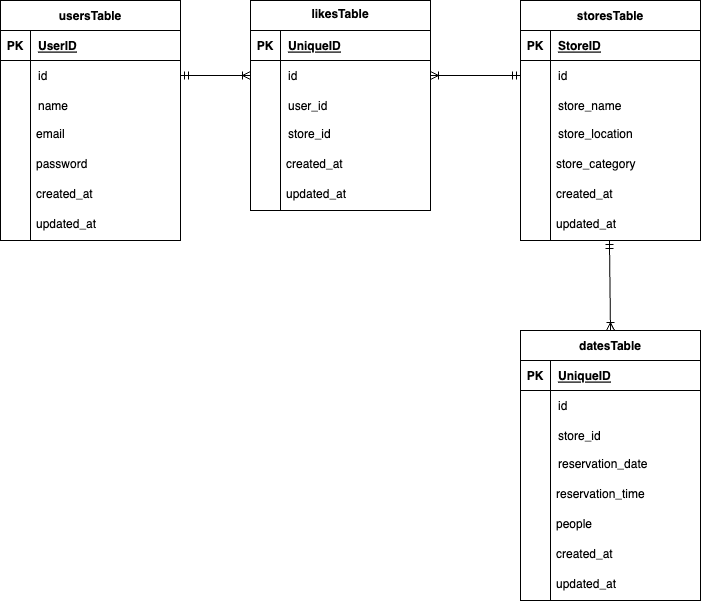

The diagram above was exported from draw.io. Its source (the exported page's mxGraphModel, read from the mxfile embedded in the PNG):
<mxGraphModel dx="525" dy="365" grid="1" gridSize="10" guides="1" tooltips="1" connect="1" arrows="1" fold="1" page="1" pageScale="1" pageWidth="827" pageHeight="1169" math="0" shadow="0">
  <root>
    <mxCell id="0" />
    <mxCell id="1" parent="0" />
    <mxCell id="2" value="usersTable" style="shape=table;startSize=30;container=1;collapsible=1;childLayout=tableLayout;fixedRows=1;rowLines=0;fontStyle=1;align=center;resizeLast=1;" vertex="1" parent="1">
      <mxGeometry x="120" y="40" width="180" height="240" as="geometry" />
    </mxCell>
    <mxCell id="3" value="" style="shape=tableRow;horizontal=0;startSize=0;swimlaneHead=0;swimlaneBody=0;fillColor=none;collapsible=0;dropTarget=0;points=[[0,0.5],[1,0.5]];portConstraint=eastwest;top=0;left=0;right=0;bottom=1;" vertex="1" parent="2">
      <mxGeometry y="30" width="180" height="30" as="geometry" />
    </mxCell>
    <mxCell id="4" value="PK" style="shape=partialRectangle;connectable=0;fillColor=none;top=0;left=0;bottom=0;right=0;fontStyle=1;overflow=hidden;" vertex="1" parent="3">
      <mxGeometry width="30" height="30" as="geometry">
        <mxRectangle width="30" height="30" as="alternateBounds" />
      </mxGeometry>
    </mxCell>
    <mxCell id="5" value="UserID" style="shape=partialRectangle;connectable=0;fillColor=none;top=0;left=0;bottom=0;right=0;align=left;spacingLeft=6;fontStyle=5;overflow=hidden;" vertex="1" parent="3">
      <mxGeometry x="30" width="150" height="30" as="geometry">
        <mxRectangle width="150" height="30" as="alternateBounds" />
      </mxGeometry>
    </mxCell>
    <mxCell id="6" value="" style="shape=tableRow;horizontal=0;startSize=0;swimlaneHead=0;swimlaneBody=0;fillColor=none;collapsible=0;dropTarget=0;points=[[0,0.5],[1,0.5]];portConstraint=eastwest;top=0;left=0;right=0;bottom=0;" vertex="1" parent="2">
      <mxGeometry y="60" width="180" height="30" as="geometry" />
    </mxCell>
    <mxCell id="7" value="" style="shape=partialRectangle;connectable=0;fillColor=none;top=0;left=0;bottom=0;right=0;editable=1;overflow=hidden;" vertex="1" parent="6">
      <mxGeometry width="30" height="30" as="geometry">
        <mxRectangle width="30" height="30" as="alternateBounds" />
      </mxGeometry>
    </mxCell>
    <mxCell id="8" value="id" style="shape=partialRectangle;connectable=0;fillColor=none;top=0;left=0;bottom=0;right=0;align=left;spacingLeft=6;overflow=hidden;" vertex="1" parent="6">
      <mxGeometry x="30" width="150" height="30" as="geometry">
        <mxRectangle width="150" height="30" as="alternateBounds" />
      </mxGeometry>
    </mxCell>
    <mxCell id="9" value="" style="shape=tableRow;horizontal=0;startSize=0;swimlaneHead=0;swimlaneBody=0;fillColor=none;collapsible=0;dropTarget=0;points=[[0,0.5],[1,0.5]];portConstraint=eastwest;top=0;left=0;right=0;bottom=0;" vertex="1" parent="2">
      <mxGeometry y="90" width="180" height="30" as="geometry" />
    </mxCell>
    <mxCell id="10" value="" style="shape=partialRectangle;connectable=0;fillColor=none;top=0;left=0;bottom=0;right=0;editable=1;overflow=hidden;" vertex="1" parent="9">
      <mxGeometry width="30" height="30" as="geometry">
        <mxRectangle width="30" height="30" as="alternateBounds" />
      </mxGeometry>
    </mxCell>
    <mxCell id="11" value="name" style="shape=partialRectangle;connectable=0;fillColor=none;top=0;left=0;bottom=0;right=0;align=left;spacingLeft=6;overflow=hidden;" vertex="1" parent="9">
      <mxGeometry x="30" width="150" height="30" as="geometry">
        <mxRectangle width="150" height="30" as="alternateBounds" />
      </mxGeometry>
    </mxCell>
    <mxCell id="12" value="" style="shape=tableRow;horizontal=0;startSize=0;swimlaneHead=0;swimlaneBody=0;fillColor=none;collapsible=0;dropTarget=0;points=[[0,0.5],[1,0.5]];portConstraint=eastwest;top=0;left=0;right=0;bottom=0;" vertex="1" parent="2">
      <mxGeometry y="120" width="180" height="120" as="geometry" />
    </mxCell>
    <mxCell id="13" value="" style="shape=partialRectangle;connectable=0;fillColor=none;top=0;left=0;bottom=0;right=0;editable=1;overflow=hidden;" vertex="1" parent="12">
      <mxGeometry width="30" height="120" as="geometry">
        <mxRectangle width="30" height="120" as="alternateBounds" />
      </mxGeometry>
    </mxCell>
    <mxCell id="14" value="" style="shape=partialRectangle;connectable=0;fillColor=none;top=0;left=0;bottom=0;right=0;align=left;spacingLeft=6;overflow=hidden;verticalAlign=top;" vertex="1" parent="12">
      <mxGeometry x="30" width="150" height="120" as="geometry">
        <mxRectangle width="150" height="120" as="alternateBounds" />
      </mxGeometry>
    </mxCell>
    <mxCell id="15" value="likesTable" style="shape=table;startSize=30;container=1;collapsible=1;childLayout=tableLayout;fixedRows=1;rowLines=0;fontStyle=1;align=center;resizeLast=1;verticalAlign=top;" vertex="1" parent="1">
      <mxGeometry x="370" y="40" width="180" height="210" as="geometry" />
    </mxCell>
    <mxCell id="16" value="" style="shape=tableRow;horizontal=0;startSize=0;swimlaneHead=0;swimlaneBody=0;fillColor=none;collapsible=0;dropTarget=0;points=[[0,0.5],[1,0.5]];portConstraint=eastwest;top=0;left=0;right=0;bottom=1;" vertex="1" parent="15">
      <mxGeometry y="30" width="180" height="30" as="geometry" />
    </mxCell>
    <mxCell id="17" value="PK" style="shape=partialRectangle;connectable=0;fillColor=none;top=0;left=0;bottom=0;right=0;fontStyle=1;overflow=hidden;" vertex="1" parent="16">
      <mxGeometry width="30" height="30" as="geometry">
        <mxRectangle width="30" height="30" as="alternateBounds" />
      </mxGeometry>
    </mxCell>
    <mxCell id="18" value="UniqueID" style="shape=partialRectangle;connectable=0;fillColor=none;top=0;left=0;bottom=0;right=0;align=left;spacingLeft=6;fontStyle=5;overflow=hidden;" vertex="1" parent="16">
      <mxGeometry x="30" width="150" height="30" as="geometry">
        <mxRectangle width="150" height="30" as="alternateBounds" />
      </mxGeometry>
    </mxCell>
    <mxCell id="19" value="" style="shape=tableRow;horizontal=0;startSize=0;swimlaneHead=0;swimlaneBody=0;fillColor=none;collapsible=0;dropTarget=0;points=[[0,0.5],[1,0.5]];portConstraint=eastwest;top=0;left=0;right=0;bottom=0;" vertex="1" parent="15">
      <mxGeometry y="60" width="180" height="30" as="geometry" />
    </mxCell>
    <mxCell id="20" value="" style="shape=partialRectangle;connectable=0;fillColor=none;top=0;left=0;bottom=0;right=0;editable=1;overflow=hidden;" vertex="1" parent="19">
      <mxGeometry width="30" height="30" as="geometry">
        <mxRectangle width="30" height="30" as="alternateBounds" />
      </mxGeometry>
    </mxCell>
    <mxCell id="21" value="id" style="shape=partialRectangle;connectable=0;fillColor=none;top=0;left=0;bottom=0;right=0;align=left;spacingLeft=6;overflow=hidden;" vertex="1" parent="19">
      <mxGeometry x="30" width="150" height="30" as="geometry">
        <mxRectangle width="150" height="30" as="alternateBounds" />
      </mxGeometry>
    </mxCell>
    <mxCell id="22" value="" style="shape=tableRow;horizontal=0;startSize=0;swimlaneHead=0;swimlaneBody=0;fillColor=none;collapsible=0;dropTarget=0;points=[[0,0.5],[1,0.5]];portConstraint=eastwest;top=0;left=0;right=0;bottom=0;" vertex="1" parent="15">
      <mxGeometry y="90" width="180" height="30" as="geometry" />
    </mxCell>
    <mxCell id="23" value="" style="shape=partialRectangle;connectable=0;fillColor=none;top=0;left=0;bottom=0;right=0;editable=1;overflow=hidden;" vertex="1" parent="22">
      <mxGeometry width="30" height="30" as="geometry">
        <mxRectangle width="30" height="30" as="alternateBounds" />
      </mxGeometry>
    </mxCell>
    <mxCell id="24" value="user_id" style="shape=partialRectangle;connectable=0;fillColor=none;top=0;left=0;bottom=0;right=0;align=left;spacingLeft=6;overflow=hidden;" vertex="1" parent="22">
      <mxGeometry x="30" width="150" height="30" as="geometry">
        <mxRectangle width="150" height="30" as="alternateBounds" />
      </mxGeometry>
    </mxCell>
    <mxCell id="25" value="" style="shape=tableRow;horizontal=0;startSize=0;swimlaneHead=0;swimlaneBody=0;fillColor=none;collapsible=0;dropTarget=0;points=[[0,0.5],[1,0.5]];portConstraint=eastwest;top=0;left=0;right=0;bottom=0;" vertex="1" parent="15">
      <mxGeometry y="120" width="180" height="90" as="geometry" />
    </mxCell>
    <mxCell id="26" value="" style="shape=partialRectangle;connectable=0;fillColor=none;top=0;left=0;bottom=0;right=0;editable=1;overflow=hidden;" vertex="1" parent="25">
      <mxGeometry width="30" height="90" as="geometry">
        <mxRectangle width="30" height="90" as="alternateBounds" />
      </mxGeometry>
    </mxCell>
    <mxCell id="27" value="store_id" style="shape=partialRectangle;connectable=0;fillColor=none;top=0;left=0;bottom=0;right=0;align=left;spacingLeft=6;overflow=hidden;verticalAlign=top;" vertex="1" parent="25">
      <mxGeometry x="30" width="150" height="90" as="geometry">
        <mxRectangle width="150" height="90" as="alternateBounds" />
      </mxGeometry>
    </mxCell>
    <mxCell id="28" value="storesTable" style="shape=table;startSize=30;container=1;collapsible=1;childLayout=tableLayout;fixedRows=1;rowLines=0;fontStyle=1;align=center;resizeLast=1;" vertex="1" parent="1">
      <mxGeometry x="640" y="40" width="180" height="240" as="geometry" />
    </mxCell>
    <mxCell id="29" value="" style="shape=tableRow;horizontal=0;startSize=0;swimlaneHead=0;swimlaneBody=0;fillColor=none;collapsible=0;dropTarget=0;points=[[0,0.5],[1,0.5]];portConstraint=eastwest;top=0;left=0;right=0;bottom=1;" vertex="1" parent="28">
      <mxGeometry y="30" width="180" height="30" as="geometry" />
    </mxCell>
    <mxCell id="30" value="PK" style="shape=partialRectangle;connectable=0;fillColor=none;top=0;left=0;bottom=0;right=0;fontStyle=1;overflow=hidden;" vertex="1" parent="29">
      <mxGeometry width="30" height="30" as="geometry">
        <mxRectangle width="30" height="30" as="alternateBounds" />
      </mxGeometry>
    </mxCell>
    <mxCell id="31" value="StoreID" style="shape=partialRectangle;connectable=0;fillColor=none;top=0;left=0;bottom=0;right=0;align=left;spacingLeft=6;fontStyle=5;overflow=hidden;" vertex="1" parent="29">
      <mxGeometry x="30" width="150" height="30" as="geometry">
        <mxRectangle width="150" height="30" as="alternateBounds" />
      </mxGeometry>
    </mxCell>
    <mxCell id="32" value="" style="shape=tableRow;horizontal=0;startSize=0;swimlaneHead=0;swimlaneBody=0;fillColor=none;collapsible=0;dropTarget=0;points=[[0,0.5],[1,0.5]];portConstraint=eastwest;top=0;left=0;right=0;bottom=0;" vertex="1" parent="28">
      <mxGeometry y="60" width="180" height="30" as="geometry" />
    </mxCell>
    <mxCell id="33" value="" style="shape=partialRectangle;connectable=0;fillColor=none;top=0;left=0;bottom=0;right=0;editable=1;overflow=hidden;" vertex="1" parent="32">
      <mxGeometry width="30" height="30" as="geometry">
        <mxRectangle width="30" height="30" as="alternateBounds" />
      </mxGeometry>
    </mxCell>
    <mxCell id="34" value="id" style="shape=partialRectangle;connectable=0;fillColor=none;top=0;left=0;bottom=0;right=0;align=left;spacingLeft=6;overflow=hidden;" vertex="1" parent="32">
      <mxGeometry x="30" width="150" height="30" as="geometry">
        <mxRectangle width="150" height="30" as="alternateBounds" />
      </mxGeometry>
    </mxCell>
    <mxCell id="35" value="" style="shape=tableRow;horizontal=0;startSize=0;swimlaneHead=0;swimlaneBody=0;fillColor=none;collapsible=0;dropTarget=0;points=[[0,0.5],[1,0.5]];portConstraint=eastwest;top=0;left=0;right=0;bottom=0;" vertex="1" parent="28">
      <mxGeometry y="90" width="180" height="30" as="geometry" />
    </mxCell>
    <mxCell id="36" value="" style="shape=partialRectangle;connectable=0;fillColor=none;top=0;left=0;bottom=0;right=0;editable=1;overflow=hidden;" vertex="1" parent="35">
      <mxGeometry width="30" height="30" as="geometry">
        <mxRectangle width="30" height="30" as="alternateBounds" />
      </mxGeometry>
    </mxCell>
    <mxCell id="37" value="store_name" style="shape=partialRectangle;connectable=0;fillColor=none;top=0;left=0;bottom=0;right=0;align=left;spacingLeft=6;overflow=hidden;" vertex="1" parent="35">
      <mxGeometry x="30" width="150" height="30" as="geometry">
        <mxRectangle width="150" height="30" as="alternateBounds" />
      </mxGeometry>
    </mxCell>
    <mxCell id="38" value="" style="shape=tableRow;horizontal=0;startSize=0;swimlaneHead=0;swimlaneBody=0;fillColor=none;collapsible=0;dropTarget=0;points=[[0,0.5],[1,0.5]];portConstraint=eastwest;top=0;left=0;right=0;bottom=0;" vertex="1" parent="28">
      <mxGeometry y="120" width="180" height="120" as="geometry" />
    </mxCell>
    <mxCell id="39" value="" style="shape=partialRectangle;connectable=0;fillColor=none;top=0;left=0;bottom=0;right=0;editable=1;overflow=hidden;" vertex="1" parent="38">
      <mxGeometry width="30" height="120" as="geometry">
        <mxRectangle width="30" height="120" as="alternateBounds" />
      </mxGeometry>
    </mxCell>
    <mxCell id="40" value="store_location" style="shape=partialRectangle;connectable=0;fillColor=none;top=0;left=0;bottom=0;right=0;align=left;spacingLeft=6;overflow=hidden;verticalAlign=top;" vertex="1" parent="38">
      <mxGeometry x="30" width="150" height="120" as="geometry">
        <mxRectangle width="150" height="120" as="alternateBounds" />
      </mxGeometry>
    </mxCell>
    <mxCell id="41" value="datesTable" style="shape=table;startSize=30;container=1;collapsible=1;childLayout=tableLayout;fixedRows=1;rowLines=0;fontStyle=1;align=center;resizeLast=1;" vertex="1" parent="1">
      <mxGeometry x="640" y="370" width="180" height="270" as="geometry" />
    </mxCell>
    <mxCell id="42" value="" style="shape=tableRow;horizontal=0;startSize=0;swimlaneHead=0;swimlaneBody=0;fillColor=none;collapsible=0;dropTarget=0;points=[[0,0.5],[1,0.5]];portConstraint=eastwest;top=0;left=0;right=0;bottom=1;" vertex="1" parent="41">
      <mxGeometry y="30" width="180" height="30" as="geometry" />
    </mxCell>
    <mxCell id="43" value="PK" style="shape=partialRectangle;connectable=0;fillColor=none;top=0;left=0;bottom=0;right=0;fontStyle=1;overflow=hidden;" vertex="1" parent="42">
      <mxGeometry width="30" height="30" as="geometry">
        <mxRectangle width="30" height="30" as="alternateBounds" />
      </mxGeometry>
    </mxCell>
    <mxCell id="44" value="UniqueID" style="shape=partialRectangle;connectable=0;fillColor=none;top=0;left=0;bottom=0;right=0;align=left;spacingLeft=6;fontStyle=5;overflow=hidden;" vertex="1" parent="42">
      <mxGeometry x="30" width="150" height="30" as="geometry">
        <mxRectangle width="150" height="30" as="alternateBounds" />
      </mxGeometry>
    </mxCell>
    <mxCell id="45" value="" style="shape=tableRow;horizontal=0;startSize=0;swimlaneHead=0;swimlaneBody=0;fillColor=none;collapsible=0;dropTarget=0;points=[[0,0.5],[1,0.5]];portConstraint=eastwest;top=0;left=0;right=0;bottom=0;" vertex="1" parent="41">
      <mxGeometry y="60" width="180" height="30" as="geometry" />
    </mxCell>
    <mxCell id="46" value="" style="shape=partialRectangle;connectable=0;fillColor=none;top=0;left=0;bottom=0;right=0;editable=1;overflow=hidden;" vertex="1" parent="45">
      <mxGeometry width="30" height="30" as="geometry">
        <mxRectangle width="30" height="30" as="alternateBounds" />
      </mxGeometry>
    </mxCell>
    <mxCell id="47" value="id" style="shape=partialRectangle;connectable=0;fillColor=none;top=0;left=0;bottom=0;right=0;align=left;spacingLeft=6;overflow=hidden;" vertex="1" parent="45">
      <mxGeometry x="30" width="150" height="30" as="geometry">
        <mxRectangle width="150" height="30" as="alternateBounds" />
      </mxGeometry>
    </mxCell>
    <mxCell id="48" value="" style="shape=tableRow;horizontal=0;startSize=0;swimlaneHead=0;swimlaneBody=0;fillColor=none;collapsible=0;dropTarget=0;points=[[0,0.5],[1,0.5]];portConstraint=eastwest;top=0;left=0;right=0;bottom=0;" vertex="1" parent="41">
      <mxGeometry y="90" width="180" height="30" as="geometry" />
    </mxCell>
    <mxCell id="49" value="" style="shape=partialRectangle;connectable=0;fillColor=none;top=0;left=0;bottom=0;right=0;editable=1;overflow=hidden;" vertex="1" parent="48">
      <mxGeometry width="30" height="30" as="geometry">
        <mxRectangle width="30" height="30" as="alternateBounds" />
      </mxGeometry>
    </mxCell>
    <mxCell id="50" value="store_id" style="shape=partialRectangle;connectable=0;fillColor=none;top=0;left=0;bottom=0;right=0;align=left;spacingLeft=6;overflow=hidden;" vertex="1" parent="48">
      <mxGeometry x="30" width="150" height="30" as="geometry">
        <mxRectangle width="150" height="30" as="alternateBounds" />
      </mxGeometry>
    </mxCell>
    <mxCell id="51" value="" style="shape=tableRow;horizontal=0;startSize=0;swimlaneHead=0;swimlaneBody=0;fillColor=none;collapsible=0;dropTarget=0;points=[[0,0.5],[1,0.5]];portConstraint=eastwest;top=0;left=0;right=0;bottom=0;" vertex="1" parent="41">
      <mxGeometry y="120" width="180" height="150" as="geometry" />
    </mxCell>
    <mxCell id="52" value="" style="shape=partialRectangle;connectable=0;fillColor=none;top=0;left=0;bottom=0;right=0;editable=1;overflow=hidden;" vertex="1" parent="51">
      <mxGeometry width="30" height="150" as="geometry">
        <mxRectangle width="30" height="150" as="alternateBounds" />
      </mxGeometry>
    </mxCell>
    <mxCell id="53" value="reservation_date" style="shape=partialRectangle;connectable=0;fillColor=none;top=0;left=0;bottom=0;right=0;align=left;spacingLeft=6;overflow=hidden;verticalAlign=top;" vertex="1" parent="51">
      <mxGeometry x="30" width="150" height="150" as="geometry">
        <mxRectangle width="150" height="150" as="alternateBounds" />
      </mxGeometry>
    </mxCell>
    <mxCell id="67" value="created_at" style="text;strokeColor=none;fillColor=none;spacingLeft=4;spacingRight=4;overflow=hidden;rotatable=0;points=[[0,0.5],[1,0.5]];portConstraint=eastwest;fontSize=12;" vertex="1" parent="1">
      <mxGeometry x="150" y="220" width="150" height="30" as="geometry" />
    </mxCell>
    <mxCell id="68" value="updated_at" style="text;strokeColor=none;fillColor=none;spacingLeft=4;spacingRight=4;overflow=hidden;rotatable=0;points=[[0,0.5],[1,0.5]];portConstraint=eastwest;fontSize=12;" vertex="1" parent="1">
      <mxGeometry x="150" y="250" width="150" height="30" as="geometry" />
    </mxCell>
    <mxCell id="69" value="password" style="text;strokeColor=none;fillColor=none;spacingLeft=4;spacingRight=4;overflow=hidden;rotatable=0;points=[[0,0.5],[1,0.5]];portConstraint=eastwest;fontSize=12;" vertex="1" parent="1">
      <mxGeometry x="150" y="190" width="150" height="30" as="geometry" />
    </mxCell>
    <mxCell id="70" value="email" style="text;strokeColor=none;fillColor=none;spacingLeft=4;spacingRight=4;overflow=hidden;rotatable=0;points=[[0,0.5],[1,0.5]];portConstraint=eastwest;fontSize=12;" vertex="1" parent="1">
      <mxGeometry x="150" y="160" width="150" height="30" as="geometry" />
    </mxCell>
    <mxCell id="71" value="store_category" style="text;strokeColor=none;fillColor=none;spacingLeft=4;spacingRight=4;overflow=hidden;rotatable=0;points=[[0,0.5],[1,0.5]];portConstraint=eastwest;fontSize=12;" vertex="1" parent="1">
      <mxGeometry x="670" y="190" width="150" height="30" as="geometry" />
    </mxCell>
    <mxCell id="72" value="created_at" style="text;strokeColor=none;fillColor=none;spacingLeft=4;spacingRight=4;overflow=hidden;rotatable=0;points=[[0,0.5],[1,0.5]];portConstraint=eastwest;fontSize=12;" vertex="1" parent="1">
      <mxGeometry x="670" y="220" width="150" height="30" as="geometry" />
    </mxCell>
    <mxCell id="73" value="updated_at" style="text;strokeColor=none;fillColor=none;spacingLeft=4;spacingRight=4;overflow=hidden;rotatable=0;points=[[0,0.5],[1,0.5]];portConstraint=eastwest;fontSize=12;" vertex="1" parent="1">
      <mxGeometry x="670" y="250" width="150" height="30" as="geometry" />
    </mxCell>
    <mxCell id="74" value="reservation_time" style="text;strokeColor=none;fillColor=none;spacingLeft=4;spacingRight=4;overflow=hidden;rotatable=0;points=[[0,0.5],[1,0.5]];portConstraint=eastwest;fontSize=12;" vertex="1" parent="1">
      <mxGeometry x="670" y="520" width="150" height="30" as="geometry" />
    </mxCell>
    <mxCell id="75" value="people" style="text;strokeColor=none;fillColor=none;spacingLeft=4;spacingRight=4;overflow=hidden;rotatable=0;points=[[0,0.5],[1,0.5]];portConstraint=eastwest;fontSize=12;" vertex="1" parent="1">
      <mxGeometry x="670" y="550" width="150" height="30" as="geometry" />
    </mxCell>
    <mxCell id="76" value="created_at" style="text;strokeColor=none;fillColor=none;spacingLeft=4;spacingRight=4;overflow=hidden;rotatable=0;points=[[0,0.5],[1,0.5]];portConstraint=eastwest;fontSize=12;" vertex="1" parent="1">
      <mxGeometry x="670" y="580" width="150" height="30" as="geometry" />
    </mxCell>
    <mxCell id="77" value="updated_at" style="text;strokeColor=none;fillColor=none;spacingLeft=4;spacingRight=4;overflow=hidden;rotatable=0;points=[[0,0.5],[1,0.5]];portConstraint=eastwest;fontSize=12;" vertex="1" parent="1">
      <mxGeometry x="670" y="610" width="150" height="30" as="geometry" />
    </mxCell>
    <mxCell id="78" value="created_at" style="text;strokeColor=none;fillColor=none;spacingLeft=4;spacingRight=4;overflow=hidden;rotatable=0;points=[[0,0.5],[1,0.5]];portConstraint=eastwest;fontSize=12;" vertex="1" parent="1">
      <mxGeometry x="400" y="190" width="150" height="30" as="geometry" />
    </mxCell>
    <mxCell id="79" value="updated_at" style="text;strokeColor=none;fillColor=none;spacingLeft=4;spacingRight=4;overflow=hidden;rotatable=0;points=[[0,0.5],[1,0.5]];portConstraint=eastwest;fontSize=12;" vertex="1" parent="1">
      <mxGeometry x="400" y="220" width="150" height="30" as="geometry" />
    </mxCell>
    <mxCell id="81" value="" style="fontSize=12;html=1;endArrow=ERoneToMany;startArrow=ERmandOne;entryX=0;entryY=0.5;entryDx=0;entryDy=0;exitX=1;exitY=0.5;exitDx=0;exitDy=0;strokeColor=default;" edge="1" parent="1" source="6" target="19">
      <mxGeometry width="100" height="100" relative="1" as="geometry">
        <mxPoint x="340" y="180" as="sourcePoint" />
        <mxPoint x="600" y="150" as="targetPoint" />
      </mxGeometry>
    </mxCell>
    <mxCell id="82" value="" style="fontSize=12;html=1;endArrow=ERoneToMany;startArrow=ERmandOne;strokeColor=default;entryX=1;entryY=0.5;entryDx=0;entryDy=0;exitX=0;exitY=0.5;exitDx=0;exitDy=0;" edge="1" parent="1" source="32" target="19">
      <mxGeometry width="100" height="100" relative="1" as="geometry">
        <mxPoint x="470" y="230" as="sourcePoint" />
        <mxPoint x="570" y="130" as="targetPoint" />
      </mxGeometry>
    </mxCell>
    <mxCell id="83" value="" style="fontSize=12;html=1;endArrow=ERoneToMany;startArrow=ERmandOne;strokeColor=default;exitX=0.393;exitY=1;exitDx=0;exitDy=0;exitPerimeter=0;entryX=0.5;entryY=0;entryDx=0;entryDy=0;" edge="1" parent="1" source="73" target="41">
      <mxGeometry width="100" height="100" relative="1" as="geometry">
        <mxPoint x="730" y="310" as="sourcePoint" />
        <mxPoint x="650" y="210" as="targetPoint" />
      </mxGeometry>
    </mxCell>
  </root>
</mxGraphModel>